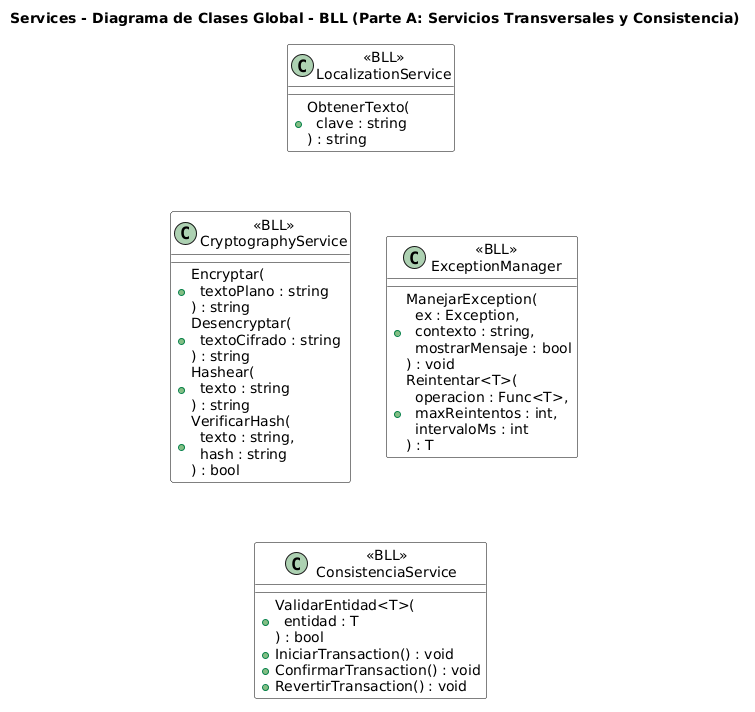

The diagram above was rendered by PlantUML. Its source (embedded in the PNG):
@startuml
title Services - Diagrama de Clases Global - BLL (Parte A: Servicios Transversales y Consistencia)
skinparam linetype polyline
skinparam class {
  BackgroundColor White
  BorderColor Black
  
}
top to bottom direction

class "«BLL»\nLocalizationService" as LocalizationService {
  +ObtenerTexto(\n  clave : string\n) : string
}

class "«BLL»\nCryptographyService" as CryptographyService {
  +Encryptar(\n  textoPlano : string\n) : string
  +Desencryptar(\n  textoCifrado : string\n) : string
  +Hashear(\n  texto : string\n) : string
  +VerificarHash(\n  texto : string,\n  hash : string\n) : bool
}

class "«BLL»\nExceptionManager" as ExceptionManager {
  +ManejarException(\n  ex : Exception,\n  contexto : string,\n  mostrarMensaje : bool\n) : void
  +Reintentar<T>(\n  operacion : Func<T>,\n  maxReintentos : int,\n  intervaloMs : int\n) : T
}

class "«BLL»\nConsistenciaService" as ConsistenciaService {
  +ValidarEntidad<T>(\n  entidad : T\n) : bool
  +IniciarTransaction() : void
  +ConfirmarTransaction() : void
  +RevertirTransaction() : void
}

' Apilamiento en 2 columnas para darle forma cuadrada
' Columna Izquierda
LocalizationService -[hidden]-> ExceptionManager
' Columna Derecha
CryptographyService -[hidden]-> ConsistenciaService
' Alineadores horizontales
LocalizationService -[hidden]-> CryptographyService
ExceptionManager -[hidden]-> ConsistenciaService
@enduml